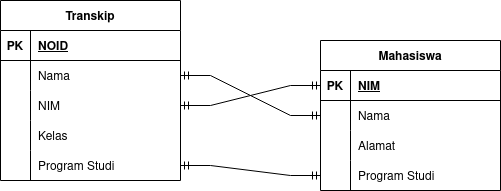

The diagram above was exported from draw.io. Its source (the exported page's mxGraphModel, read from the mxfile embedded in the PNG):
<mxGraphModel dx="868" dy="476" grid="1" gridSize="10" guides="1" tooltips="1" connect="1" arrows="1" fold="1" page="1" pageScale="1" pageWidth="850" pageHeight="1100" math="0" shadow="0">
  <root>
    <mxCell id="0" />
    <mxCell id="1" parent="0" />
    <mxCell id="cF40WQkqDUiasckHVo3V-1" value="Transkip" style="shape=table;startSize=30;container=1;collapsible=1;childLayout=tableLayout;fixedRows=1;rowLines=0;fontStyle=1;align=center;resizeLast=1;" vertex="1" parent="1">
      <mxGeometry x="120" y="120" width="180" height="180" as="geometry" />
    </mxCell>
    <mxCell id="cF40WQkqDUiasckHVo3V-2" value="" style="shape=tableRow;horizontal=0;startSize=0;swimlaneHead=0;swimlaneBody=0;fillColor=none;collapsible=0;dropTarget=0;points=[[0,0.5],[1,0.5]];portConstraint=eastwest;top=0;left=0;right=0;bottom=1;" vertex="1" parent="cF40WQkqDUiasckHVo3V-1">
      <mxGeometry y="30" width="180" height="30" as="geometry" />
    </mxCell>
    <mxCell id="cF40WQkqDUiasckHVo3V-3" value="PK" style="shape=partialRectangle;connectable=0;fillColor=none;top=0;left=0;bottom=0;right=0;fontStyle=1;overflow=hidden;" vertex="1" parent="cF40WQkqDUiasckHVo3V-2">
      <mxGeometry width="30" height="30" as="geometry">
        <mxRectangle width="30" height="30" as="alternateBounds" />
      </mxGeometry>
    </mxCell>
    <mxCell id="cF40WQkqDUiasckHVo3V-4" value="NOID" style="shape=partialRectangle;connectable=0;fillColor=none;top=0;left=0;bottom=0;right=0;align=left;spacingLeft=6;fontStyle=5;overflow=hidden;" vertex="1" parent="cF40WQkqDUiasckHVo3V-2">
      <mxGeometry x="30" width="150" height="30" as="geometry">
        <mxRectangle width="150" height="30" as="alternateBounds" />
      </mxGeometry>
    </mxCell>
    <mxCell id="cF40WQkqDUiasckHVo3V-5" value="" style="shape=tableRow;horizontal=0;startSize=0;swimlaneHead=0;swimlaneBody=0;fillColor=none;collapsible=0;dropTarget=0;points=[[0,0.5],[1,0.5]];portConstraint=eastwest;top=0;left=0;right=0;bottom=0;" vertex="1" parent="cF40WQkqDUiasckHVo3V-1">
      <mxGeometry y="60" width="180" height="30" as="geometry" />
    </mxCell>
    <mxCell id="cF40WQkqDUiasckHVo3V-6" value="" style="shape=partialRectangle;connectable=0;fillColor=none;top=0;left=0;bottom=0;right=0;editable=1;overflow=hidden;" vertex="1" parent="cF40WQkqDUiasckHVo3V-5">
      <mxGeometry width="30" height="30" as="geometry">
        <mxRectangle width="30" height="30" as="alternateBounds" />
      </mxGeometry>
    </mxCell>
    <mxCell id="cF40WQkqDUiasckHVo3V-7" value="Nama" style="shape=partialRectangle;connectable=0;fillColor=none;top=0;left=0;bottom=0;right=0;align=left;spacingLeft=6;overflow=hidden;" vertex="1" parent="cF40WQkqDUiasckHVo3V-5">
      <mxGeometry x="30" width="150" height="30" as="geometry">
        <mxRectangle width="150" height="30" as="alternateBounds" />
      </mxGeometry>
    </mxCell>
    <mxCell id="cF40WQkqDUiasckHVo3V-8" value="" style="shape=tableRow;horizontal=0;startSize=0;swimlaneHead=0;swimlaneBody=0;fillColor=none;collapsible=0;dropTarget=0;points=[[0,0.5],[1,0.5]];portConstraint=eastwest;top=0;left=0;right=0;bottom=0;" vertex="1" parent="cF40WQkqDUiasckHVo3V-1">
      <mxGeometry y="90" width="180" height="30" as="geometry" />
    </mxCell>
    <mxCell id="cF40WQkqDUiasckHVo3V-9" value="" style="shape=partialRectangle;connectable=0;fillColor=none;top=0;left=0;bottom=0;right=0;editable=1;overflow=hidden;" vertex="1" parent="cF40WQkqDUiasckHVo3V-8">
      <mxGeometry width="30" height="30" as="geometry">
        <mxRectangle width="30" height="30" as="alternateBounds" />
      </mxGeometry>
    </mxCell>
    <mxCell id="cF40WQkqDUiasckHVo3V-10" value="NIM" style="shape=partialRectangle;connectable=0;fillColor=none;top=0;left=0;bottom=0;right=0;align=left;spacingLeft=6;overflow=hidden;" vertex="1" parent="cF40WQkqDUiasckHVo3V-8">
      <mxGeometry x="30" width="150" height="30" as="geometry">
        <mxRectangle width="150" height="30" as="alternateBounds" />
      </mxGeometry>
    </mxCell>
    <mxCell id="cF40WQkqDUiasckHVo3V-42" value="" style="shape=tableRow;horizontal=0;startSize=0;swimlaneHead=0;swimlaneBody=0;fillColor=none;collapsible=0;dropTarget=0;points=[[0,0.5],[1,0.5]];portConstraint=eastwest;top=0;left=0;right=0;bottom=0;" vertex="1" parent="cF40WQkqDUiasckHVo3V-1">
      <mxGeometry y="120" width="180" height="30" as="geometry" />
    </mxCell>
    <mxCell id="cF40WQkqDUiasckHVo3V-43" value="" style="shape=partialRectangle;connectable=0;fillColor=none;top=0;left=0;bottom=0;right=0;editable=1;overflow=hidden;" vertex="1" parent="cF40WQkqDUiasckHVo3V-42">
      <mxGeometry width="30" height="30" as="geometry">
        <mxRectangle width="30" height="30" as="alternateBounds" />
      </mxGeometry>
    </mxCell>
    <mxCell id="cF40WQkqDUiasckHVo3V-44" value="Kelas" style="shape=partialRectangle;connectable=0;fillColor=none;top=0;left=0;bottom=0;right=0;align=left;spacingLeft=6;overflow=hidden;" vertex="1" parent="cF40WQkqDUiasckHVo3V-42">
      <mxGeometry x="30" width="150" height="30" as="geometry">
        <mxRectangle width="150" height="30" as="alternateBounds" />
      </mxGeometry>
    </mxCell>
    <mxCell id="cF40WQkqDUiasckHVo3V-11" value="" style="shape=tableRow;horizontal=0;startSize=0;swimlaneHead=0;swimlaneBody=0;fillColor=none;collapsible=0;dropTarget=0;points=[[0,0.5],[1,0.5]];portConstraint=eastwest;top=0;left=0;right=0;bottom=0;" vertex="1" parent="cF40WQkqDUiasckHVo3V-1">
      <mxGeometry y="150" width="180" height="30" as="geometry" />
    </mxCell>
    <mxCell id="cF40WQkqDUiasckHVo3V-12" value="" style="shape=partialRectangle;connectable=0;fillColor=none;top=0;left=0;bottom=0;right=0;editable=1;overflow=hidden;" vertex="1" parent="cF40WQkqDUiasckHVo3V-11">
      <mxGeometry width="30" height="30" as="geometry">
        <mxRectangle width="30" height="30" as="alternateBounds" />
      </mxGeometry>
    </mxCell>
    <mxCell id="cF40WQkqDUiasckHVo3V-13" value="Program Studi" style="shape=partialRectangle;connectable=0;fillColor=none;top=0;left=0;bottom=0;right=0;align=left;spacingLeft=6;overflow=hidden;" vertex="1" parent="cF40WQkqDUiasckHVo3V-11">
      <mxGeometry x="30" width="150" height="30" as="geometry">
        <mxRectangle width="150" height="30" as="alternateBounds" />
      </mxGeometry>
    </mxCell>
    <mxCell id="cF40WQkqDUiasckHVo3V-14" value="Mahasiswa" style="shape=table;startSize=30;container=1;collapsible=1;childLayout=tableLayout;fixedRows=1;rowLines=0;fontStyle=1;align=center;resizeLast=1;" vertex="1" parent="1">
      <mxGeometry x="440" y="160" width="180" height="150" as="geometry" />
    </mxCell>
    <mxCell id="cF40WQkqDUiasckHVo3V-15" value="" style="shape=tableRow;horizontal=0;startSize=0;swimlaneHead=0;swimlaneBody=0;fillColor=none;collapsible=0;dropTarget=0;points=[[0,0.5],[1,0.5]];portConstraint=eastwest;top=0;left=0;right=0;bottom=1;" vertex="1" parent="cF40WQkqDUiasckHVo3V-14">
      <mxGeometry y="30" width="180" height="30" as="geometry" />
    </mxCell>
    <mxCell id="cF40WQkqDUiasckHVo3V-16" value="PK" style="shape=partialRectangle;connectable=0;fillColor=none;top=0;left=0;bottom=0;right=0;fontStyle=1;overflow=hidden;" vertex="1" parent="cF40WQkqDUiasckHVo3V-15">
      <mxGeometry width="30" height="30" as="geometry">
        <mxRectangle width="30" height="30" as="alternateBounds" />
      </mxGeometry>
    </mxCell>
    <mxCell id="cF40WQkqDUiasckHVo3V-17" value="NIM" style="shape=partialRectangle;connectable=0;fillColor=none;top=0;left=0;bottom=0;right=0;align=left;spacingLeft=6;fontStyle=5;overflow=hidden;" vertex="1" parent="cF40WQkqDUiasckHVo3V-15">
      <mxGeometry x="30" width="150" height="30" as="geometry">
        <mxRectangle width="150" height="30" as="alternateBounds" />
      </mxGeometry>
    </mxCell>
    <mxCell id="cF40WQkqDUiasckHVo3V-18" value="" style="shape=tableRow;horizontal=0;startSize=0;swimlaneHead=0;swimlaneBody=0;fillColor=none;collapsible=0;dropTarget=0;points=[[0,0.5],[1,0.5]];portConstraint=eastwest;top=0;left=0;right=0;bottom=0;" vertex="1" parent="cF40WQkqDUiasckHVo3V-14">
      <mxGeometry y="60" width="180" height="30" as="geometry" />
    </mxCell>
    <mxCell id="cF40WQkqDUiasckHVo3V-19" value="" style="shape=partialRectangle;connectable=0;fillColor=none;top=0;left=0;bottom=0;right=0;editable=1;overflow=hidden;" vertex="1" parent="cF40WQkqDUiasckHVo3V-18">
      <mxGeometry width="30" height="30" as="geometry">
        <mxRectangle width="30" height="30" as="alternateBounds" />
      </mxGeometry>
    </mxCell>
    <mxCell id="cF40WQkqDUiasckHVo3V-20" value="Nama" style="shape=partialRectangle;connectable=0;fillColor=none;top=0;left=0;bottom=0;right=0;align=left;spacingLeft=6;overflow=hidden;" vertex="1" parent="cF40WQkqDUiasckHVo3V-18">
      <mxGeometry x="30" width="150" height="30" as="geometry">
        <mxRectangle width="150" height="30" as="alternateBounds" />
      </mxGeometry>
    </mxCell>
    <mxCell id="cF40WQkqDUiasckHVo3V-21" value="" style="shape=tableRow;horizontal=0;startSize=0;swimlaneHead=0;swimlaneBody=0;fillColor=none;collapsible=0;dropTarget=0;points=[[0,0.5],[1,0.5]];portConstraint=eastwest;top=0;left=0;right=0;bottom=0;" vertex="1" parent="cF40WQkqDUiasckHVo3V-14">
      <mxGeometry y="90" width="180" height="30" as="geometry" />
    </mxCell>
    <mxCell id="cF40WQkqDUiasckHVo3V-22" value="" style="shape=partialRectangle;connectable=0;fillColor=none;top=0;left=0;bottom=0;right=0;editable=1;overflow=hidden;" vertex="1" parent="cF40WQkqDUiasckHVo3V-21">
      <mxGeometry width="30" height="30" as="geometry">
        <mxRectangle width="30" height="30" as="alternateBounds" />
      </mxGeometry>
    </mxCell>
    <mxCell id="cF40WQkqDUiasckHVo3V-23" value="Alamat" style="shape=partialRectangle;connectable=0;fillColor=none;top=0;left=0;bottom=0;right=0;align=left;spacingLeft=6;overflow=hidden;" vertex="1" parent="cF40WQkqDUiasckHVo3V-21">
      <mxGeometry x="30" width="150" height="30" as="geometry">
        <mxRectangle width="150" height="30" as="alternateBounds" />
      </mxGeometry>
    </mxCell>
    <mxCell id="cF40WQkqDUiasckHVo3V-24" value="" style="shape=tableRow;horizontal=0;startSize=0;swimlaneHead=0;swimlaneBody=0;fillColor=none;collapsible=0;dropTarget=0;points=[[0,0.5],[1,0.5]];portConstraint=eastwest;top=0;left=0;right=0;bottom=0;" vertex="1" parent="cF40WQkqDUiasckHVo3V-14">
      <mxGeometry y="120" width="180" height="30" as="geometry" />
    </mxCell>
    <mxCell id="cF40WQkqDUiasckHVo3V-25" value="" style="shape=partialRectangle;connectable=0;fillColor=none;top=0;left=0;bottom=0;right=0;editable=1;overflow=hidden;" vertex="1" parent="cF40WQkqDUiasckHVo3V-24">
      <mxGeometry width="30" height="30" as="geometry">
        <mxRectangle width="30" height="30" as="alternateBounds" />
      </mxGeometry>
    </mxCell>
    <mxCell id="cF40WQkqDUiasckHVo3V-26" value="Program Studi" style="shape=partialRectangle;connectable=0;fillColor=none;top=0;left=0;bottom=0;right=0;align=left;spacingLeft=6;overflow=hidden;" vertex="1" parent="cF40WQkqDUiasckHVo3V-24">
      <mxGeometry x="30" width="150" height="30" as="geometry">
        <mxRectangle width="150" height="30" as="alternateBounds" />
      </mxGeometry>
    </mxCell>
    <mxCell id="cF40WQkqDUiasckHVo3V-45" value="" style="edgeStyle=entityRelationEdgeStyle;fontSize=12;html=1;endArrow=ERmandOne;startArrow=ERmandOne;rounded=0;exitX=1;exitY=0.5;exitDx=0;exitDy=0;entryX=0;entryY=0.5;entryDx=0;entryDy=0;" edge="1" parent="1" source="cF40WQkqDUiasckHVo3V-5" target="cF40WQkqDUiasckHVo3V-18">
      <mxGeometry width="100" height="100" relative="1" as="geometry">
        <mxPoint x="300" y="310" as="sourcePoint" />
        <mxPoint x="400" y="210" as="targetPoint" />
      </mxGeometry>
    </mxCell>
    <mxCell id="cF40WQkqDUiasckHVo3V-46" value="" style="edgeStyle=entityRelationEdgeStyle;fontSize=12;html=1;endArrow=ERmandOne;startArrow=ERmandOne;rounded=0;exitX=1;exitY=0.5;exitDx=0;exitDy=0;entryX=0;entryY=0.5;entryDx=0;entryDy=0;" edge="1" parent="1" source="cF40WQkqDUiasckHVo3V-8" target="cF40WQkqDUiasckHVo3V-15">
      <mxGeometry width="100" height="100" relative="1" as="geometry">
        <mxPoint x="310" y="330" as="sourcePoint" />
        <mxPoint x="410" y="230" as="targetPoint" />
      </mxGeometry>
    </mxCell>
    <mxCell id="cF40WQkqDUiasckHVo3V-47" value="" style="edgeStyle=entityRelationEdgeStyle;fontSize=12;html=1;endArrow=ERmandOne;startArrow=ERmandOne;rounded=0;exitX=1;exitY=0.5;exitDx=0;exitDy=0;entryX=0;entryY=0.5;entryDx=0;entryDy=0;" edge="1" parent="1" source="cF40WQkqDUiasckHVo3V-11" target="cF40WQkqDUiasckHVo3V-24">
      <mxGeometry width="100" height="100" relative="1" as="geometry">
        <mxPoint x="300" y="380" as="sourcePoint" />
        <mxPoint x="400" y="280" as="targetPoint" />
      </mxGeometry>
    </mxCell>
  </root>
</mxGraphModel>